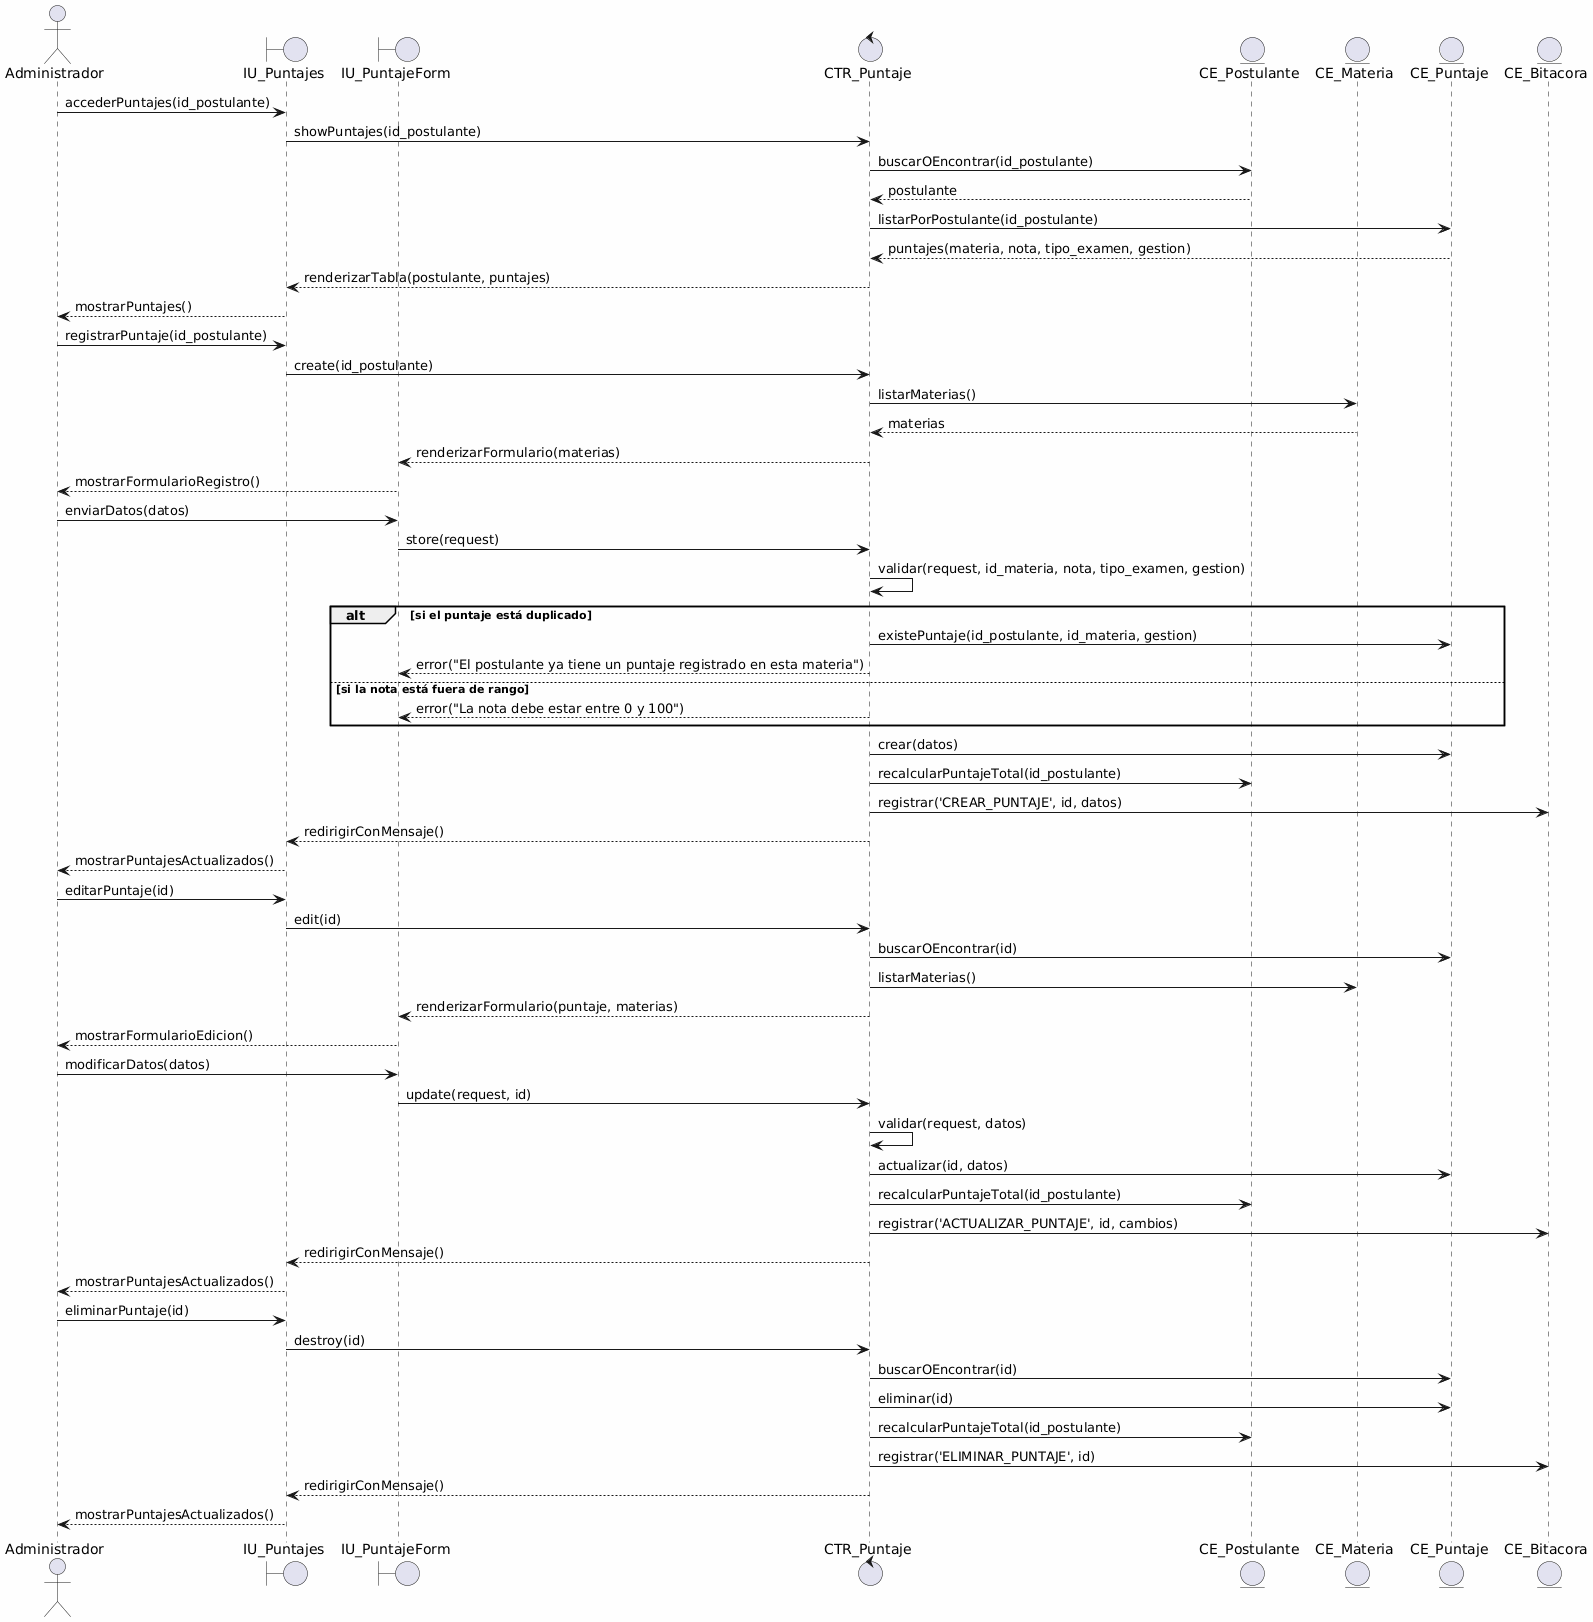

The diagram above was rendered by PlantUML. Its source (embedded in the PNG):
@startuml
skinparam backgroundColor #FEFEFE
skinparam defaultFontName Consolas

actor "Administrador" as admin
boundary "IU_Puntajes" as vista
boundary "IU_PuntajeForm" as form
control "CTR_Puntaje" as ctr
entity "CE_Postulante" as post
entity "CE_Materia" as materia
entity "CE_Puntaje" as puntaje
entity "CE_Bitacora" as bitacora

admin -> vista: accederPuntajes(id_postulante)
vista -> ctr: showPuntajes(id_postulante)
ctr -> post: buscarOEncontrar(id_postulante)
post --> ctr: postulante
ctr -> puntaje: listarPorPostulante(id_postulante)
puntaje --> ctr: puntajes(materia, nota, tipo_examen, gestion)
ctr --> vista: renderizarTabla(postulante, puntajes)
vista --> admin: mostrarPuntajes()

admin -> vista: registrarPuntaje(id_postulante)
vista -> ctr: create(id_postulante)
ctr -> materia: listarMaterias()
materia --> ctr: materias
ctr --> form: renderizarFormulario(materias)
form --> admin: mostrarFormularioRegistro()

admin -> form: enviarDatos(datos)
form -> ctr: store(request)
ctr -> ctr: validar(request, id_materia, nota, tipo_examen, gestion)
alt si el puntaje está duplicado
    ctr -> puntaje: existePuntaje(id_postulante, id_materia, gestion)
    ctr --> form: error("El postulante ya tiene un puntaje registrado en esta materia")
else si la nota está fuera de rango
    ctr --> form: error("La nota debe estar entre 0 y 100")
end
ctr -> puntaje: crear(datos)
ctr -> post: recalcularPuntajeTotal(id_postulante)
ctr -> bitacora: registrar('CREAR_PUNTAJE', id, datos)
ctr --> vista: redirigirConMensaje()
vista --> admin: mostrarPuntajesActualizados()

admin -> vista: editarPuntaje(id)
vista -> ctr: edit(id)
ctr -> puntaje: buscarOEncontrar(id)
ctr -> materia: listarMaterias()
ctr --> form: renderizarFormulario(puntaje, materias)
form --> admin: mostrarFormularioEdicion()

admin -> form: modificarDatos(datos)
form -> ctr: update(request, id)
ctr -> ctr: validar(request, datos)
ctr -> puntaje: actualizar(id, datos)
ctr -> post: recalcularPuntajeTotal(id_postulante)
ctr -> bitacora: registrar('ACTUALIZAR_PUNTAJE', id, cambios)
ctr --> vista: redirigirConMensaje()
vista --> admin: mostrarPuntajesActualizados()

admin -> vista: eliminarPuntaje(id)
vista -> ctr: destroy(id)
ctr -> puntaje: buscarOEncontrar(id)
ctr -> puntaje: eliminar(id)
ctr -> post: recalcularPuntajeTotal(id_postulante)
ctr -> bitacora: registrar('ELIMINAR_PUNTAJE', id)
ctr --> vista: redirigirConMensaje()
vista --> admin: mostrarPuntajesActualizados()
@enduml